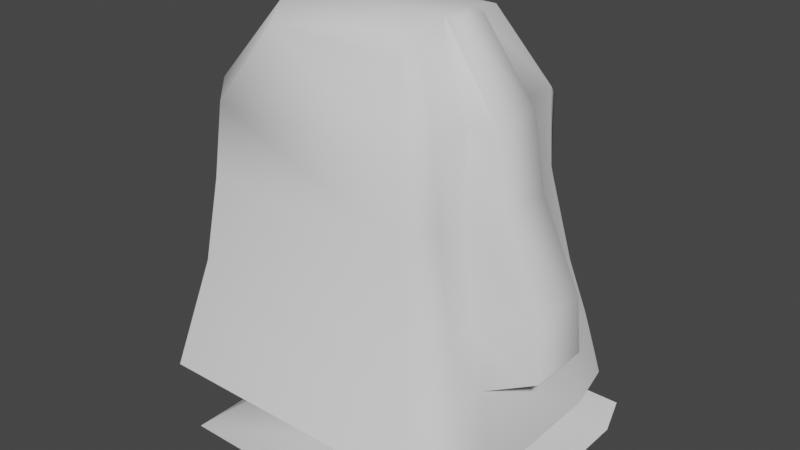 # Source: Tiki_head.blend  (saved by Blender 2.81.1; exported with 4.5.12 LTS)
import bpy
from mathutils import Matrix  # noqa: F401  (used for matrix-valued properties, if any)

bpy.ops.wm.read_factory_settings(use_empty=True)
scene = bpy.context.scene
scene.name = 'Scene'

# ---- collections
col_collection = bpy.data.collections.new('Collection'); scene.collection.children.link(col_collection)

# ---- node groups
ng_auto_smooth = bpy.data.node_groups.new('Auto Smooth', 'GeometryNodeTree')
_s = ng_auto_smooth.interface.new_socket(name='Geometry', in_out='OUTPUT', socket_type='NodeSocketGeometry')
_s = ng_auto_smooth.interface.new_socket(name='Geometry', in_out='INPUT', socket_type='NodeSocketGeometry')
_s = ng_auto_smooth.interface.new_socket(name='Angle', in_out='INPUT', socket_type='NodeSocketFloat')
_s.subtype = 'ANGLE'
_s.min_value = 0.0
_s.max_value = 3.142
ng_auto_smooth.is_modifier = True
_N = ng_auto_smooth.nodes; _L = ng_auto_smooth.links
n0 = _N.new('NodeGroupOutput'); n0.name = 'Group Output'; n0.location = (480, -100)
n1 = _N.new('NodeGroupInput'); n1.name = 'Group Input'; n1.location = (-420, -300)
n2 = _N.new('NodeGroupInput'); n2.name = 'Group Input.001'; n2.location = (-60, -100)
n3 = _N.new('GeometryNodeSetShadeSmooth'); n3.name = 'Set Shade Smooth'; n3.location = (120, -100)
n3.domain = 'EDGE'
n4 = _N.new('GeometryNodeSetShadeSmooth'); n4.name = 'Set Shade Smooth.001'; n4.location = (300, -100)
n5 = _N.new('GeometryNodeInputMeshEdgeAngle'); n5.name = 'Edge Angle'; n5.location = (-420, -220)
n6 = _N.new('GeometryNodeInputEdgeSmooth'); n6.name = 'Is Edge Smooth'; n6.location = (-60, -160)
n7 = _N.new('GeometryNodeInputShadeSmooth'); n7.name = 'Is Face Smooth'; n7.location = (-240, -340)
n8 = _N.new('FunctionNodeBooleanMath'); n8.name = 'Boolean Math'; n8.location = (-60, -220)
n9 = _N.new('FunctionNodeCompare'); n9.name = 'Compare'; n9.location = (-240, -180)
n9.operation = 'LESS_EQUAL'
_L.new(n5.outputs[0], n9.inputs[0])
_L.new(n4.outputs[0], n0.inputs[0])
_L.new(n1.outputs[1], n9.inputs[1])
_L.new(n9.outputs[0], n8.inputs[0])
_L.new(n7.outputs[0], n8.inputs[1])
_L.new(n2.outputs[0], n3.inputs[0])
_L.new(n6.outputs[0], n3.inputs[1])
_L.new(n3.outputs[0], n4.inputs[0])
_L.new(n8.outputs[0], n3.inputs[2])
n0.is_active_output = True

# ---- world
world_world = bpy.data.worlds.new('World'); scene.world = world_world
world_world.use_nodes = True; world_world.node_tree.nodes.clear()
_N = world_world.node_tree.nodes; _L = world_world.node_tree.links
n0 = _N.new('ShaderNodeOutputWorld'); n0.name = 'World Output'; n0.location = (300, 300)
n1 = _N.new('ShaderNodeBackground'); n1.name = 'Background'; n1.location = (10, 300)
n1.inputs[0].default_value = (0.05088, 0.05088, 0.05088, 1.0)
_L.new(n1.outputs[0], n0.inputs[0])
n0.is_active_output = True
world_world.color = (0.05088, 0.05088, 0.05088)
world_world.use_sun_shadow = False
world_world.sun_shadow_jitter_overblur = 0.0

# ---- meshes
me_cube_002 = bpy.data.meshes.new('Cube.002')
me_cube_002.from_pydata([(-1.199, -0.8888, 1.16), (-0.8672, -0.8672, 5.339), (-1.199, 0.8888, 1.16), (-0.8672, 0.8672, 5.339), (0.5787, -0.8888, 1.16), (0.8672, -0.8672, 5.339), (0.5787, 0.8888, 1.16), (0.8672, 0.8672, 5.339), (-1.794, 1.794, 1.16), (-1.794, -1.794, 1.16), (1.794, 1.794, 1.16), (1.794, -1.794, 1.16), (-1.199, 0.8888, 0.5685), (-1.199, -0.8888, 0.5685), (0.5787, 0.8888, 0.5685), (0.5787, -0.8888, 0.5685), (-1.469, 1.828, 0.4157), (-1.469, -1.828, 0.4157), (2.187, 1.828, 0.4157), (2.187, -1.828, 0.4157), (-1.621, -1.621, 1.939), (-1.621, 1.621, 1.939), (1.621, 1.621, 1.939), (1.621, -1.621, 1.939), (-1.902, 1.349, 1.123), (-1.902, -1.349, 1.123), (-0.9182, -0.6521, 5.561), (-0.9182, 0.6521, 5.561), (2.15, -1.349, 1.123), (2.15, 1.349, 1.123), (0.9236, 0.6521, 5.561), (0.9236, -0.6521, 5.561), (-1.27, 0.6684, 1.123), (-1.27, -0.6684, 1.123), (0.6172, -0.6684, 1.123), (0.6172, 0.6684, 1.123), (-1.27, 0.6684, 0.4945), (-1.27, -0.6684, 0.4945), (0.6172, -0.6684, 0.4945), (0.6172, 0.6684, 0.4945), (-1.557, 1.375, 0.3322), (-1.557, -1.375, 0.3322), (2.325, -1.375, 0.3322), (2.325, 1.375, 0.3322), (1.967, 1.219, 1.95), (1.967, -1.219, 1.95), (-1.719, -1.219, 1.95), (-1.719, 1.219, 1.95), (-1.481, -1.481, 2.572), (-1.481, 1.481, 2.572), (1.481, 1.481, 2.572), (1.481, -1.481, 2.572), (1.772, 1.113, 2.622), (1.772, -1.113, 2.622), (-1.57, -1.113, 2.622), (-1.57, 1.113, 2.622), (-2.051, 0.4496, 1.123), (-2.051, -0.4496, 1.123), (-0.9182, -0.2174, 5.632), (-0.9182, 0.2174, 5.632), (2.15, -0.9465, 0.8984), (2.15, 0.9465, 0.8984), (0.9236, 0.2174, 5.632), (0.9236, -0.2174, 5.632), (-1.27, 0.2228, 1.123), (-1.27, -0.2228, 1.123), (0.6172, -0.2228, 1.123), (0.6172, 0.2228, 1.123), (-1.27, 0.2228, 0.4945), (-1.27, -0.2228, 0.4945), (0.6172, -0.2228, 0.4945), (0.6172, 0.2228, 0.4945), (-1.557, 0.4582, 0.3322), (-1.557, -0.4582, 0.3322), (2.325, -0.4582, 0.3322), (2.325, 0.4582, 0.3322), (1.967, 0.8303, 1.95), (1.967, -0.8303, 1.95), (-1.868, -0.4063, 1.95), (-1.868, 0.4063, 1.95), (-1.719, -0.3711, 2.622), (-1.719, 0.3711, 2.622), (1.772, 0.7584, 2.622), (1.772, -0.7584, 2.622), (1.084, 0.2174, 5.597), (1.084, -0.2174, 5.597), (2.386, 0.4063, 1.985), (2.386, -0.4063, 1.985), (2.337, 0.3711, 2.683), (2.337, -0.3711, 2.683), (-1.378, -1.341, 3.597), (-1.378, 1.341, 3.597), (1.303, 1.341, 3.597), (1.303, -1.341, 3.597), (1.502, 1.008, 3.752), (1.502, -1.008, 3.752), (-1.458, -1.008, 3.752), (-1.458, 1.008, 3.752), (-1.608, -0.336, 3.752), (-1.608, 0.336, 3.752), (1.502, 0.5572, 3.752), (1.502, -0.5572, 3.752), (1.852, 0.336, 3.768), (1.852, -0.336, 3.768), (-1.414, -1.169, 4.442), (-1.414, 1.169, 4.442), (1.279, 1.347, 4.439), (1.279, -1.347, 4.439), (1.434, 1.013, 4.668), (1.434, -1.013, 4.668), (-1.494, -1.013, 4.668), (-1.494, 1.013, 4.668), (-1.628, -0.3375, 4.668), (-1.628, 0.3375, 4.668), (1.434, 0.4724, 4.668), (1.434, -0.4724, 4.668), (1.679, 0.3375, 4.658), (1.679, -0.3375, 4.658)], [], [(111, 27, 3, 105), (105, 3, 7, 106), (109, 31, 5, 107), (107, 5, 1, 104), (34, 4, 15, 38), (31, 26, 1, 5), (33, 0, 9, 25), (6, 2, 8, 10), (35, 6, 10, 29), (0, 4, 11, 9), (15, 13, 17, 19), (32, 2, 12, 36), (4, 0, 13, 15), (2, 6, 14, 12), (41, 42, 19, 17), (12, 14, 18, 16), (38, 15, 19, 42), (36, 12, 16, 40), (11, 23, 20, 9), (28, 45, 23, 11), (8, 21, 22, 10), (24, 47, 21, 8), (9, 20, 46, 25), (56, 79, 47, 24), (10, 22, 44, 29), (60, 77, 45, 28), (13, 37, 41, 17), (68, 36, 40, 72), (14, 39, 43, 18), (70, 38, 42, 74), (16, 18, 43, 40), (73, 74, 42, 41), (0, 33, 37, 13), (64, 32, 36, 68), (4, 34, 28, 11), (67, 35, 29, 61), (2, 32, 24, 8), (65, 33, 25, 57), (7, 3, 27, 30), (63, 58, 26, 31), (6, 35, 39, 14), (66, 34, 38, 70), (106, 7, 30, 108), (115, 63, 31, 109), (104, 1, 26, 110), (113, 59, 27, 111), (79, 81, 55, 47), (20, 48, 54, 46), (77, 83, 53, 45), (22, 50, 52, 44), (23, 51, 48, 20), (45, 53, 51, 23), (21, 49, 50, 22), (47, 55, 49, 21), (44, 52, 82, 76), (83, 77, 87, 89), (46, 54, 80, 78), (78, 80, 81, 79), (110, 26, 58, 112), (112, 58, 59, 113), (108, 30, 62, 114), (62, 63, 85, 84), (35, 67, 71, 39), (67, 66, 70, 71), (30, 27, 59, 62), (62, 59, 58, 63), (32, 64, 56, 24), (64, 65, 57, 56), (34, 66, 60, 28), (66, 67, 61, 60), (33, 65, 69, 37), (65, 64, 68, 69), (40, 43, 75, 72), (72, 75, 74, 73), (39, 71, 75, 43), (71, 70, 74, 75), (37, 69, 73, 41), (69, 68, 72, 73), (29, 44, 76, 61), (61, 76, 77, 60), (25, 46, 78, 57), (57, 78, 79, 56), (86, 88, 89, 87), (116, 84, 85, 117), (114, 62, 84, 116), (77, 76, 86, 87), (76, 82, 88, 86), (101, 83, 89, 103), (115, 101, 103, 117), (82, 100, 102, 88), (88, 102, 103, 89), (52, 94, 100, 82), (80, 98, 99, 81), (54, 96, 98, 80), (81, 99, 97, 55), (48, 90, 96, 54), (83, 101, 95, 53), (50, 92, 94, 52), (51, 93, 90, 48), (53, 95, 93, 51), (49, 91, 92, 50), (55, 97, 91, 49), (63, 115, 117, 85), (100, 114, 116, 102), (102, 116, 117, 103), (94, 108, 114, 100), (98, 112, 113, 99), (96, 110, 112, 98), (99, 113, 111, 97), (90, 104, 110, 96), (101, 115, 109, 95), (92, 106, 108, 94), (93, 107, 104, 90), (95, 109, 107, 93), (91, 105, 106, 92), (97, 111, 105, 91)])
me_cube_002.polygons.foreach_set('use_smooth', [True] * 116)
_uv = me_cube_002.uv_layers.new(name='UVMap')
_uv.uv.foreach_set('vector', [0.2423, 0.3711, 0.2041, 0.3795, 0.2103, 0.3686, 0.2481, 0.3638, 0.2481, 0.3638, 0.2103, 0.3686, 0.1025, 0.2974, 0.173, 0.1875, 0.1286, 0.6414, 0.0669, 0.5013, 0.1049, 0.5208, 0.185, 0.6301, 0.185, 0.6301, 0.1049, 0.5208, 0.2141, 0.4407, 0.2517, 0.4422, 0.7125, 0.7862, 0.7171, 0.7983, 0.6756, 0.84, 0.6543, 0.8182, 0.0669, 0.5013, 0.2074, 0.4305, 0.2141, 0.4407, 0.1049, 0.5208, 0.3657, 0.4129, 0.3667, 0.4182, 0.3542, 0.4324, 0.352, 0.4254, 0.4174, 0.3584, 0.364, 0.3776, 0.351, 0.3655, 0.4444, 0.2867, 0.4243, 0.3661, 0.4174, 0.3584, 0.4444, 0.2867, 0.4765, 0.2983, 0.3667, 0.4182, 0.4195, 0.4309, 0.4551, 0.4955, 0.3542, 0.4324, 0.7193, 0.145, 0.7162, 0.2904, 0.6379, 0.3108, 0.6443, 0.01178, 0.8176, 0.6841, 0.8104, 0.6713, 0.8527, 0.6241, 0.8779, 0.6481, 0.7171, 0.7983, 0.8157, 0.8092, 0.8605, 0.8465, 0.6756, 0.84, 0.8104, 0.6713, 0.7111, 0.6629, 0.6651, 0.6303, 0.8527, 0.6241, 0.9555, 0.3611, 0.6379, 0.3611, 0.6492, 0.3233, 0.9483, 0.3233, 0.8664, 0.292, 0.8664, 0.1466, 0.9442, 0.01501, 0.9442, 0.3141, 0.7382, 0.1412, 0.7193, 0.145, 0.6443, 0.01178, 0.682, 0.0001988, 0.9027, 0.719, 0.8945, 0.7009, 0.9199, 0.6241, 0.9297, 0.6612, 0.4551, 0.4955, 0.4449, 0.5669, 0.3387, 0.4396, 0.3542, 0.4324, 0.4878, 0.4818, 0.5238, 0.5836, 0.4449, 0.5669, 0.4551, 0.4955, 0.351, 0.3655, 0.3348, 0.3587, 0.4324, 0.2248, 0.4444, 0.2867, 0.3494, 0.3723, 0.331, 0.3685, 0.3348, 0.3587, 0.351, 0.3655, 0.3542, 0.4324, 0.3387, 0.4396, 0.334, 0.4303, 0.352, 0.4254, 0.3478, 0.3894, 0.3286, 0.3892, 0.331, 0.3685, 0.3494, 0.3723, 0.4444, 0.2867, 0.4324, 0.2248, 0.509, 0.2004, 0.4765, 0.2983, 0.5009, 0.4551, 0.6375, 0.6006, 0.5238, 0.5836, 0.4878, 0.4818, 0.7162, 0.2904, 0.7337, 0.2998, 0.6743, 0.323, 0.6379, 0.3108, 0.9027, 0.7555, 0.9027, 0.719, 0.9297, 0.6612, 0.9297, 0.7362, 0.8664, 0.1466, 0.8476, 0.1423, 0.9069, 0.002621, 0.9442, 0.01501, 0.7747, 0.1416, 0.7382, 0.1412, 0.682, 0.0001988, 0.7569, 0.001006, 0.9483, 0.6237, 0.6492, 0.6237, 0.6379, 0.586, 0.9555, 0.586, 0.9555, 0.436, 0.6379, 0.436, 0.6379, 0.3611, 0.9555, 0.3611, 0.8157, 0.8092, 0.8214, 0.7963, 0.8833, 0.823, 0.8605, 0.8465, 0.8206, 0.7206, 0.8176, 0.6841, 0.8779, 0.6481, 0.8941, 0.7088, 0.4195, 0.4309, 0.425, 0.4229, 0.4878, 0.4818, 0.4551, 0.4955, 0.4301, 0.3848, 0.4243, 0.3661, 0.4765, 0.2983, 0.4903, 0.3234, 0.364, 0.3776, 0.3638, 0.3829, 0.3494, 0.3723, 0.351, 0.3655, 0.366, 0.4028, 0.3657, 0.4129, 0.352, 0.4254, 0.3489, 0.408, 0.1025, 0.2974, 0.2103, 0.3686, 0.2041, 0.3795, 0.06779, 0.3178, 0.0001988, 0.4511, 0.2018, 0.4138, 0.2074, 0.4305, 0.0669, 0.5013, 0.7111, 0.6629, 0.7072, 0.6765, 0.6455, 0.6534, 0.6651, 0.6303, 0.7101, 0.7525, 0.7125, 0.7862, 0.6543, 0.8182, 0.64, 0.7628, 0.173, 0.1875, 0.1025, 0.2974, 0.06779, 0.3178, 0.1183, 0.1803, 0.03045, 0.6895, 0.0001988, 0.4511, 0.0669, 0.5013, 0.1286, 0.6414, 0.2517, 0.4422, 0.2141, 0.4407, 0.2074, 0.4305, 0.2453, 0.4355, 0.2435, 0.3926, 0.2009, 0.3967, 0.2041, 0.3795, 0.2423, 0.3711, 0.3286, 0.3892, 0.3097, 0.3893, 0.3109, 0.3655, 0.331, 0.3685, 0.3387, 0.4396, 0.3192, 0.4469, 0.3142, 0.435, 0.334, 0.4303, 0.6375, 0.6006, 0.4971, 0.7646, 0.4545, 0.6884, 0.5238, 0.5836, 0.4324, 0.2248, 0.392, 0.1798, 0.4297, 0.109, 0.509, 0.2004, 0.4449, 0.5669, 0.4083, 0.6219, 0.3192, 0.4469, 0.3387, 0.4396, 0.5238, 0.5836, 0.4545, 0.6884, 0.4083, 0.6219, 0.4449, 0.5669, 0.3348, 0.3587, 0.3147, 0.353, 0.392, 0.1798, 0.4324, 0.2248, 0.331, 0.3685, 0.3109, 0.3655, 0.3147, 0.353, 0.3348, 0.3587, 0.509, 0.2004, 0.4297, 0.109, 0.4626, 0.02889, 0.6375, 0.171, 0.2534, 0.8269, 0.3158, 0.8251, 0.3206, 0.8778, 0.2621, 0.8834, 0.334, 0.4303, 0.3142, 0.435, 0.3106, 0.4115, 0.3296, 0.4098, 0.3296, 0.4098, 0.3106, 0.4115, 0.3097, 0.3893, 0.3286, 0.3892, 0.2453, 0.4355, 0.2074, 0.4305, 0.2018, 0.4138, 0.2447, 0.4139, 0.2447, 0.4139, 0.2018, 0.4138, 0.2009, 0.3967, 0.2435, 0.3926, 0.1183, 0.1803, 0.06779, 0.3178, 0.001537, 0.3727, 0.02222, 0.14, 0.003424, 0.9348, 0.0001988, 0.897, 0.01439, 0.9012, 0.01548, 0.9297, 0.7072, 0.6765, 0.7078, 0.713, 0.6379, 0.7087, 0.6455, 0.6534, 0.7078, 0.713, 0.7101, 0.7525, 0.64, 0.7628, 0.6379, 0.7087, 0.06779, 0.3178, 0.2041, 0.3795, 0.2009, 0.3967, 0.001537, 0.3727, 0.001537, 0.3727, 0.2009, 0.3967, 0.2018, 0.4138, 0.0001988, 0.4511, 0.3638, 0.3829, 0.3653, 0.3927, 0.3478, 0.3894, 0.3494, 0.3723, 0.3653, 0.3927, 0.366, 0.4028, 0.3489, 0.408, 0.3478, 0.3894, 0.425, 0.4229, 0.4282, 0.4047, 0.5009, 0.4551, 0.4878, 0.4818, 0.4282, 0.4047, 0.4301, 0.3848, 0.4903, 0.3234, 0.5009, 0.4551, 0.8214, 0.7963, 0.8214, 0.761, 0.8941, 0.7668, 0.8833, 0.823, 0.8214, 0.761, 0.8206, 0.7206, 0.8941, 0.7088, 0.8941, 0.7668, 0.9555, 0.586, 0.6379, 0.586, 0.6379, 0.511, 0.9555, 0.511, 0.9555, 0.511, 0.6379, 0.511, 0.6379, 0.436, 0.9555, 0.436, 0.8476, 0.1423, 0.8111, 0.1419, 0.8319, 0.001813, 0.9069, 0.002621, 0.8111, 0.1419, 0.7747, 0.1416, 0.7569, 0.001006, 0.8319, 0.001813, 0.9027, 0.8284, 0.9027, 0.7919, 0.9297, 0.8112, 0.9297, 0.8862, 0.9027, 0.7919, 0.9027, 0.7555, 0.9297, 0.7362, 0.9297, 0.8112, 0.4765, 0.2983, 0.509, 0.2004, 0.6375, 0.171, 0.4903, 0.3234, 0.4903, 0.3234, 0.6375, 0.171, 0.6375, 0.6006, 0.5009, 0.4551, 0.352, 0.4254, 0.334, 0.4303, 0.3296, 0.4098, 0.3489, 0.408, 0.3489, 0.408, 0.3296, 0.4098, 0.3286, 0.3892, 0.3478, 0.3894, 0.3206, 0.9479, 0.2634, 0.9422, 0.2621, 0.8834, 0.3206, 0.8778, 0.09025, 0.9396, 0.01548, 0.9297, 0.01439, 0.9012, 0.08859, 0.8888, 0.08049, 0.9589, 0.003424, 0.9348, 0.01548, 0.9297, 0.09025, 0.9396, 0.3554, 0.8251, 0.3554, 0.9609, 0.321, 0.9262, 0.321, 0.8597, 0.3161, 0.9998, 0.2548, 0.9983, 0.2634, 0.9422, 0.3206, 0.9479, 0.153, 0.8477, 0.2534, 0.8269, 0.2621, 0.8834, 0.1623, 0.8833, 0.07831, 0.8694, 0.153, 0.8477, 0.1623, 0.8833, 0.08859, 0.8888, 0.2548, 0.9983, 0.1535, 0.979, 0.1619, 0.9436, 0.2634, 0.9422, 0.2634, 0.9422, 0.1619, 0.9436, 0.1623, 0.8833, 0.2621, 0.8834, 0.4297, 0.109, 0.2279, 0.09074, 0.1877, 0.0001988, 0.4626, 0.02889, 0.3106, 0.4115, 0.2748, 0.4134, 0.2739, 0.3907, 0.3097, 0.3893, 0.3142, 0.435, 0.2758, 0.4376, 0.2748, 0.4134, 0.3106, 0.4115, 0.3097, 0.3893, 0.2739, 0.3907, 0.2726, 0.3663, 0.3109, 0.3655, 0.3192, 0.4469, 0.2821, 0.4498, 0.2758, 0.4376, 0.3142, 0.435, 0.4971, 0.7646, 0.2151, 0.8247, 0.2494, 0.7264, 0.4545, 0.6884, 0.392, 0.1798, 0.2638, 0.1486, 0.2279, 0.09074, 0.4297, 0.109, 0.4083, 0.6219, 0.2813, 0.6635, 0.2821, 0.4498, 0.3192, 0.4469, 0.4545, 0.6884, 0.2494, 0.7264, 0.2813, 0.6635, 0.4083, 0.6219, 0.3147, 0.353, 0.2777, 0.3537, 0.2638, 0.1486, 0.392, 0.1798, 0.3109, 0.3655, 0.2726, 0.3663, 0.2777, 0.3537, 0.3147, 0.353, 0.0001988, 0.897, 0.07831, 0.8694, 0.08859, 0.8888, 0.01439, 0.9012, 0.1535, 0.979, 0.08049, 0.9589, 0.09025, 0.9396, 0.1619, 0.9436, 0.1619, 0.9436, 0.09025, 0.9396, 0.08859, 0.8888, 0.1623, 0.8833, 0.2279, 0.09074, 0.1183, 0.1803, 0.02222, 0.14, 0.1877, 0.0001988, 0.2748, 0.4134, 0.2447, 0.4139, 0.2435, 0.3926, 0.2739, 0.3907, 0.2758, 0.4376, 0.2453, 0.4355, 0.2447, 0.4139, 0.2748, 0.4134, 0.2739, 0.3907, 0.2435, 0.3926, 0.2423, 0.3711, 0.2726, 0.3663, 0.2821, 0.4498, 0.2517, 0.4422, 0.2453, 0.4355, 0.2758, 0.4376, 0.2151, 0.8247, 0.03045, 0.6895, 0.1286, 0.6414, 0.2494, 0.7264, 0.2638, 0.1486, 0.173, 0.1875, 0.1183, 0.1803, 0.2279, 0.09074, 0.2813, 0.6635, 0.185, 0.6301, 0.2517, 0.4422, 0.2821, 0.4498, 0.2494, 0.7264, 0.1286, 0.6414, 0.185, 0.6301, 0.2813, 0.6635, 0.2777, 0.3537, 0.2481, 0.3638, 0.173, 0.1875, 0.2638, 0.1486, 0.2726, 0.3663, 0.2423, 0.3711, 0.2481, 0.3638, 0.2777, 0.3537])
me_cube_002.use_remesh_preserve_volume = False
me_cube_002.use_remesh_preserve_attributes = False
me_cube_002.use_mirror_vertex_groups = False
me_cube_002.update()

# ---- objects
ob_cube = bpy.data.objects.new('Cube', me_cube_002)

# ---- transforms, parenting, visibility, modifiers, constraints
ob_cube.location = (0.0, 0.0, 0.0)
ob_cube.lineart.crease_threshold = 0.0
_m = ob_cube.modifiers.new('Auto Smooth', 'NODES')
_m.node_group = ng_auto_smooth
_gi = [s.identifier for s in ng_auto_smooth.interface.items_tree if s.item_type == 'SOCKET' and s.in_out == 'INPUT']
_m[_gi[1]] = 1.222  # Angle

# ---- collection membership
col_collection.objects.link(ob_cube)

# ---- scene / render settings (as saved in the file)
scene.frame_start = 1; scene.frame_end = 250; scene.frame_set(1)
scene.render.engine = 'BLENDER_EEVEE_NEXT'
scene.cycles.use_denoising = False
scene.cycles.samples = 128
scene.cycles.sampling_pattern = 'TABULATED_SOBOL'
scene.cycles.use_adaptive_sampling = False
scene.cycles.use_light_tree = False
scene.view_settings.view_transform = 'Filmic'
bpy.context.view_layer.update()

# ---- added for rendering (the .blend has no active camera and no usable light): camera, sun
cam_auto = bpy.data.cameras.new('AutoCamera')
cam_auto.lens = 50.0
cam_auto.sensor_width = 36.0
cam_auto.clip_end = 1000.0
ob_auto_camera = bpy.data.objects.new('AutoCamera', cam_auto)
scene.collection.objects.link(ob_auto_camera)
ob_auto_camera.location = (7.40236, -8.68181, 8.77006)
ob_auto_camera.rotation_euler = (1.09748, -7.21219e-08, 0.694738)
scene.camera = ob_auto_camera
light_auto_sun = bpy.data.lights.new('AutoSun', 'SUN')
light_auto_sun.energy = 3.0
light_auto_sun.angle = 0.0523599
ob_auto_sun = bpy.data.objects.new('AutoSun', light_auto_sun)
scene.collection.objects.link(ob_auto_sun)
ob_auto_sun.rotation_euler = (0.872665, 0.174533, 0.523599)
bpy.context.view_layer.update()
